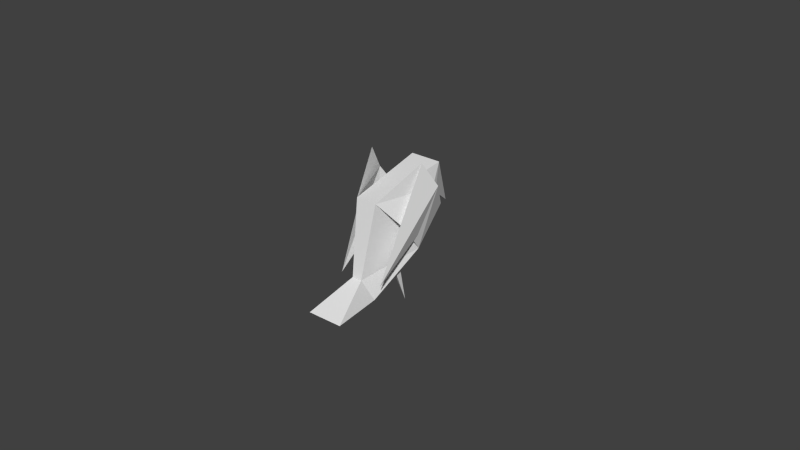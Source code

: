 # Source: crow_fly.blend  (saved by Blender 2.64.0; exported with 4.5.12 LTS)
import bpy
from mathutils import Matrix  # noqa: F401  (used for matrix-valued properties, if any)

bpy.ops.wm.read_factory_settings(use_empty=True)
scene = bpy.context.scene
scene.name = 'Scene'

# ---- collections
col_collection_1 = bpy.data.collections.new('Collection 1'); scene.collection.children.link(col_collection_1)

# ---- world
world_world = bpy.data.worlds.new('World'); scene.world = world_world
world_world.color = (0.05088, 0.05088, 0.05088)
world_world.use_sun_shadow = False
world_world.sun_shadow_jitter_overblur = 0.0
world_world.cycles.sampling_method = 'MANUAL'
world_world.cycles.sample_map_resolution = 256

# ---- meshes
me_cube_026 = bpy.data.meshes.new('Cube.026')
me_cube_026.from_pydata([(-0.2381, 0.2305, 0.3347), (-0.1699, 0.5815, 0.8151), (0.1749, 0.5815, 0.8151), (0.2431, 0.2305, 0.3347), (-0.1152, -0.2819, 0.9811), (-0.1699, 0.6325, 1.132), (0.1749, 0.6325, 1.132), (0.1202, -0.2819, 0.9811), (-0.1331, -0.3331, -0.05598), (0.1382, -0.3331, -0.05598), (-0.05309, -0.4364, 0.1832), (0.05814, -0.4364, 0.1832), (0.002526, 0.9807, 0.5314), (-0.1955, -0.9121, -0.05548), (0.2005, -0.9121, -0.05548), (-0.1955, -0.9121, -0.05548), (0.2005, -0.9121, -0.05548), (0.1218, 0.04829, 0.2981), (0.1498, 0.1321, -0.2517), (0.02883, -0.009061, 0.2736), (0.1353, -0.06608, 0.279), (-0.127, 0.04689, 0.2683), (-0.335, 0.1327, -0.2474), (-0.2131, 0.001191, 0.2814), (-0.1486, -0.0703, 0.2477), (0.2431, 0.2305, 0.3347), (0.1216, -0.2819, 0.9811), (0.298, -0.0378, 0.6691), (0.2982, 0.5142, 0.7509), (0.3397, 0.1474, 1.327), (0.4131, 0.3161, 1.047), (0.2551, -0.3875, 0.1572), (-0.2342, 0.2305, 0.3347), (-0.1127, -0.2819, 0.9811), (-0.267, -0.0378, 0.6691), (-0.2671, 0.5142, 0.7509), (-0.2919, 0.1474, 1.327), (-0.3356, 0.3161, 1.047), (-0.2414, -0.3875, 0.1572)], [], [(4, 5, 1, 0), (6, 7, 3, 2), (11, 9, 3, 7), (0, 1, 2, 3), (7, 6, 5, 4), (15, 13, 10, 8), (7, 4, 10, 11), (8, 10, 4, 0), (0, 3, 9, 8), (8, 9, 14, 15), (11, 10, 13, 16), (16, 14, 9, 11), (16, 13, 15, 14), (12, 1, 5), (6, 2, 12), (2, 1, 12), (5, 6, 12), (17, 19, 20), (18, 17, 20), (18, 20, 19), (18, 19, 17), (21, 23, 24), (22, 21, 24), (22, 24, 23), (22, 23, 21), (30, 29, 26, 27), (30, 28, 25, 27), (31, 29, 30), (31, 28, 30), (37, 36, 33, 34), (37, 35, 32, 34), (38, 36, 37), (38, 35, 37)])
_ca = me_cube_026.color_attributes.new('Col', 'BYTE_COLOR', 'CORNER')
_ca.data.foreach_set('color', [0.0003035, 0.0003035, 0.0003035, 1.0, 0.004391, 0.004391, 0.004391, 1.0, 0.0, 0.0, 0.0, 1.0, 0.0, 0.0, 0.0, 1.0, 0.01764, 0.01764, 0.01764, 1.0, 0.01229, 0.01229, 0.01229, 1.0, 0.0, 0.0, 0.0, 1.0, 0.0, 0.0, 0.0, 1.0, 0.0, 0.0, 0.0, 1.0, 0.0, 0.0, 0.0, 1.0, 0.0, 0.0, 0.0, 1.0, 0.01229, 0.01229, 0.01229, 1.0, 0.0, 0.0, 0.0, 1.0, 0.0, 0.0, 0.0, 1.0, 0.0, 0.0, 0.0, 1.0, 0.0, 0.0, 0.0, 1.0, 0.01229, 0.01229, 0.01229, 1.0, 0.02843, 0.02843, 0.02843, 1.0, 0.03434, 0.03434, 0.03434, 1.0, 0.02519, 0.02519, 0.02519, 1.0, 0.0, 0.0, 0.0, 1.0, 0.0, 0.0, 0.0, 1.0, 0.0, 0.0, 0.0, 1.0, 0.0, 0.0, 0.0, 1.0, 0.01229, 0.01229, 0.01229, 1.0, 0.02519, 0.02519, 0.02519, 1.0, 0.0, 0.0, 0.0, 1.0, 0.0, 0.0, 0.0, 1.0, 0.0, 0.0, 0.0, 1.0, 0.0, 0.0, 0.0, 1.0, 0.0003035, 0.0003035, 0.0003035, 1.0, 0.0, 0.0, 0.0, 1.0, 0.0, 0.0, 0.0, 1.0, 0.0, 0.0, 0.0, 1.0, 0.0, 0.0, 0.0, 1.0, 0.0, 0.0, 0.0, 1.0, 0.0, 0.0, 0.0, 1.0, 0.0, 0.0, 0.0, 1.0, 0.0, 0.0, 0.0, 1.0, 0.0, 0.0, 0.0, 1.0, 0.0, 0.0, 0.0, 1.0, 0.0, 0.0, 0.0, 1.0, 0.0, 0.0, 0.0, 1.0, 0.0, 0.0, 0.0, 1.0, 0.0, 0.0, 0.0, 1.0, 0.0, 0.0, 0.0, 1.0, 0.0, 0.0, 0.0, 1.0, 0.0, 0.0, 0.0, 1.0, 1.0, 1.0, 1.0, 1.0, 1.0, 1.0, 1.0, 1.0, 1.0, 1.0, 1.0, 1.0, 1.0, 1.0, 1.0, 1.0, 0.0, 0.0, 0.0, 1.0, 0.0, 0.0, 0.0, 1.0, 0.0, 0.0, 0.0, 1.0, 0.01764, 0.01764, 0.01764, 1.0, 0.0, 0.0, 0.0, 1.0, 0.0, 0.0, 0.0, 1.0, 0.0, 0.0, 0.0, 1.0, 0.0003035, 0.0003035, 0.0003035, 1.0, 0.0, 0.0, 0.0, 1.0, 0.03434, 0.03434, 0.03434, 1.0, 0.01764, 0.01764, 0.01764, 1.0, 0.0, 0.0, 0.0, 1.0, 1.0, 1.0, 1.0, 1.0, 1.0, 1.0, 1.0, 1.0, 1.0, 1.0, 1.0, 1.0, 0.0, 0.0, 0.0, 1.0, 0.0, 0.0, 0.0, 1.0, 0.0, 0.0, 0.0, 1.0, 0.0, 0.0, 0.0, 1.0, 0.0, 0.0, 0.0, 1.0, 0.0, 0.0, 0.0, 1.0, 0.0, 0.0, 0.0, 1.0, 0.0, 0.0, 0.0, 1.0, 0.0, 0.0, 0.0, 1.0, 0.0, 0.0, 0.0, 1.0, 0.0, 0.0, 0.0, 1.0, 0.0, 0.0, 0.0, 1.0, 0.0, 0.0, 0.0, 1.0, 0.0, 0.0, 0.0, 1.0, 0.0, 0.0, 0.0, 1.0, 0.0, 0.0, 0.0, 1.0, 0.0, 0.0, 0.0, 1.0, 0.0, 0.0, 0.0, 1.0, 0.0, 0.0, 0.0, 1.0, 0.0, 0.0, 0.0, 1.0, 0.0, 0.0, 0.0, 1.0, 0.008568, 0.008568, 0.008568, 1.0, 0.0356, 0.0356, 0.0356, 1.0, 0.01229, 0.01229, 0.01229, 1.0, 0.0006071, 0.0006071, 0.0006071, 1.0, 0.008568, 0.008568, 0.008568, 1.0, 0.0, 0.0, 0.0, 1.0, 0.0, 0.0, 0.0, 1.0, 0.0006071, 0.0006071, 0.0006071, 1.0, 0.0, 0.0, 0.0, 1.0, 0.0356, 0.0356, 0.0356, 1.0, 0.008568, 0.008568, 0.008568, 1.0, 0.0, 0.0, 0.0, 1.0, 0.0, 0.0, 0.0, 1.0, 0.008568, 0.008568, 0.008568, 1.0, 0.0356, 0.0356, 0.0356, 1.0, 0.0356, 0.0356, 0.0356, 1.0, 0.02416, 0.02416, 0.02416, 1.0, 0.01521, 0.01521, 0.01521, 1.0, 0.0356, 0.0356, 0.0356, 1.0, 0.01161, 0.01161, 0.01161, 1.0, 0.0003035, 0.0003035, 0.0003035, 1.0, 0.01521, 0.01521, 0.01521, 1.0, 0.0, 0.0, 0.0, 1.0, 0.01033, 0.01033, 0.01033, 1.0, 0.0006071, 0.0006071, 0.0006071, 1.0, 0.0, 0.0, 0.0, 1.0, 0.01161, 0.01161, 0.01161, 1.0, 0.0356, 0.0356, 0.0356, 1.0])
me_cube_026.use_remesh_preserve_volume = False
me_cube_026.use_remesh_preserve_attributes = False
me_cube_026.use_mirror_vertex_groups = False
me_cube_026.update()
arm_armature = bpy.data.armatures.new('Armature')  # bones are not reproduced

# ---- objects
ob_armature = bpy.data.objects.new('Armature', arm_armature)
ob_crow = bpy.data.objects.new('crow', me_cube_026)

# ---- transforms, parenting, visibility, modifiers, constraints
ob_armature.location = (0.0, 0.0, 0.0)
ob_armature.show_in_front = True
ob_armature.lineart.crease_threshold = 0.0
ob_crow.parent = ob_armature
ob_crow.location = (0.0, 0.0, 0.0)
ob_crow.show_wire = True
ob_crow.lineart.crease_threshold = 0.0
_vg = ob_crow.vertex_groups.new(name='Bone')
for _i, _w in zip([3, 4, 26, 27], [0.0, 0.0, 5.656e-05, 0.0]): _vg.add([_i], _w, 'REPLACE')
_vg = ob_crow.vertex_groups.new(name='Bone.001')
for _i, _w in zip([0, 1, 2, 3, 4, 7, 8, 9, 10, 12, 17, 19, 20, 21, 24, 25, 26, 27, 28, 30, 32, 33, 34, 35, 36, 38], [0.9366, 0.0, 5.96e-08, 1.0, 1.0, 0.9995, 5.96e-08, 0.0, 1.192e-07, 0.02346, 0.0, 0.009429, 1.729e-06, 0.0081, 0.9747, 1.0, 0.9999, 1.0, 0.0002215, 0.003241, 1.0, 1.0, 1.0, 0.0, 5.96e-08, 0.0]): _vg.add([_i], _w, 'REPLACE')
_vg = ob_crow.vertex_groups.new(name='Bone.002')
for _i, _w in zip([0, 1, 2, 3, 4, 5, 6, 7, 12], [2.896e-08, 1.0, 1.0, 0.0, 0.0, 0.9931, 0.9964, 3.529e-05, 0.9572]): _vg.add([_i], _w, 'REPLACE')
_vg = ob_crow.vertex_groups.new(name='Bone.001_L')
for _i, _w in zip([25, 26, 27, 28, 29, 30], [1.192e-07, 8.274e-12, 0.0, 0.9998, 1.0, 0.9968]): _vg.add([_i], _w, 'REPLACE')
_vg = ob_crow.vertex_groups.new(name='Bone.001_L.001')
for _i, _w in zip([0, 4, 7, 25, 26, 27, 28, 29, 30, 31], [3.723e-10, 0.0, 0.0004261, 0.0, 1.195e-11, 0.0, 2.433e-08, 0.0, 0.0, 1.0]): _vg.add([_i], _w, 'REPLACE')
_vg = ob_crow.vertex_groups.new(name='Bone.001_R')
for _i, _w in zip([0, 21, 32, 33, 34, 35, 36, 37, 38], [1.362e-09, 0.0001927, 0.0, 0.0, 0.0, 1.0, 1.0, 1.0, 0.001406]): _vg.add([_i], _w, 'REPLACE')
_vg = ob_crow.vertex_groups.new(name='Bone.001_R.001')
for _i, _w in zip([32, 33, 34, 35, 36, 37, 38], [0.0, 0.0, 0.0, 0.0, 1.138e-13, 0.0, 0.9986]): _vg.add([_i], _w, 'REPLACE')
_vg = ob_crow.vertex_groups.new(name='Bone.003')
for _i, _w in zip([0, 3, 4, 7, 8, 9, 10, 11, 13, 14, 15, 16], [2.513e-08, 0.0, 0.0, 3.158e-05, 1.0, 1.0, 1.0, 0.2264, 0.9969, 0.949, 0.9968, 0.9571]): _vg.add([_i], _w, 'REPLACE')
_vg = ob_crow.vertex_groups.new(name='Bone_L')
for _i, _w in zip([21, 22, 23, 24], [0.9917, 1.0, 1.0, 0.02535]): _vg.add([_i], _w, 'REPLACE')
_vg = ob_crow.vertex_groups.new(name='Bone_R')
for _i, _w in zip([0, 9, 11, 14, 16, 17, 18, 19, 20], [0.06343, 0.0, 0.7736, 0.05097, 0.04287, 1.0, 1.0, 0.9906, 1.0]): _vg.add([_i], _w, 'REPLACE')
_m = ob_crow.modifiers.new('Armature', 'ARMATURE')
_m.object = ob_armature
_m.use_bone_envelopes = True

# ---- collection membership
col_collection_1.objects.link(ob_armature)
col_collection_1.objects.link(ob_crow)

# ---- scene / render settings (as saved in the file)
scene.frame_start = 1; scene.frame_end = 136; scene.frame_set(136)
scene.render.engine = 'BLENDER_EEVEE_NEXT'
scene.render.image_settings.color_mode = 'RGB'
scene.render.image_settings.compression = 90
scene.render.resolution_percentage = 50
scene.render.dither_intensity = 0.0
scene.render.bake_margin = 2
scene.render.bake_bias = 0.0
scene.cycles.use_denoising = False
scene.cycles.samples = 10
scene.cycles.sampling_pattern = 'TABULATED_SOBOL'
scene.cycles.light_sampling_threshold = 0.0
scene.cycles.use_adaptive_sampling = False
scene.cycles.use_light_tree = False
scene.cycles.blur_glossy = 0.0
scene.cycles.volume_bounces = 1
scene.cycles.pixel_filter_type = 'GAUSSIAN'
scene.cycles.sample_clamp_indirect = 0.0
scene.view_settings.view_transform = 'Standard'
bpy.context.view_layer.update()

# ---- added for rendering (the .blend has no active camera and no usable light): camera, sun
cam_auto = bpy.data.cameras.new('AutoCamera')
cam_auto.lens = 50.0
cam_auto.sensor_width = 36.0
cam_auto.clip_end = 1000.0
ob_auto_camera = bpy.data.objects.new('AutoCamera', cam_auto)
scene.collection.objects.link(ob_auto_camera)
ob_auto_camera.location = (6.4207, -7.4748, 5.65338)
ob_auto_camera.rotation_euler = (1.09748, -7.21219e-08, 0.694738)
scene.camera = ob_auto_camera
light_auto_sun = bpy.data.lights.new('AutoSun', 'SUN')
light_auto_sun.energy = 3.0
light_auto_sun.angle = 0.0523599
ob_auto_sun = bpy.data.objects.new('AutoSun', light_auto_sun)
scene.collection.objects.link(ob_auto_sun)
ob_auto_sun.rotation_euler = (0.872665, 0.174533, 0.523599)
bpy.context.view_layer.update()
